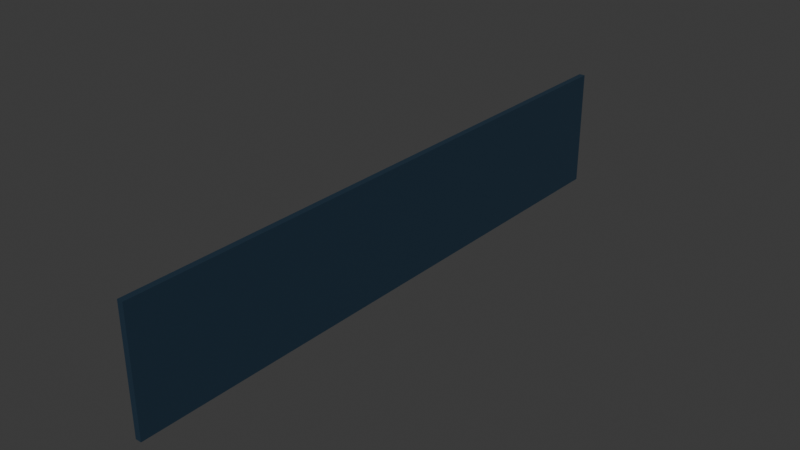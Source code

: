 # Source: hallceiling_blocker.blend  (saved by Blender 5.0.119; exported with 4.5.12 LTS)
import bpy
from mathutils import Matrix  # noqa: F401  (used for matrix-valued properties, if any)

bpy.ops.wm.read_factory_settings(use_empty=True)
scene = bpy.context.scene
scene.name = 'Scene'

# ---- collections
col_collection = bpy.data.collections.new('Collection'); scene.collection.children.link(col_collection)

# ---- materials (node trees are filled in below, after node groups)
mat_material = bpy.data.materials.new('Material')
mat_material.alpha_threshold = 0.0
mat_material.use_backface_culling_lightprobe_volume = False
mat_material.roughness = 0.5
mat_material.line_color = (0.0, 0.0, 0.0, 1.0)

# ---- material node trees
mat_material.use_nodes = True; mat_material.node_tree.nodes.clear()
_N = mat_material.node_tree.nodes; _L = mat_material.node_tree.links
n0 = _N.new('ShaderNodeOutputMaterial'); n0.name = 'Material Output'; n0.location = (200, 100)
n1 = _N.new('ShaderNodeBsdfPrincipled'); n1.name = 'Principled BSDF'; n1.location = (-200, 100)
n1.inputs[0].default_value = (0.01257, 0.03285, 0.05744, 1.0)
_L.new(n1.outputs[0], n0.inputs[0])
n0.is_active_output = True

# ---- world
world_world = bpy.data.worlds.new('World'); scene.world = world_world
world_world.use_nodes = True; world_world.node_tree.nodes.clear()
_N = world_world.node_tree.nodes; _L = world_world.node_tree.links
n0 = _N.new('ShaderNodeOutputWorld'); n0.name = 'World Output'; n0.location = (200, 100)
n1 = _N.new('ShaderNodeBackground'); n1.name = 'Background'; n1.location = (-200, 100)
n1.inputs[0].default_value = (0.05088, 0.05088, 0.05088, 1.0)
_L.new(n1.outputs[0], n0.inputs[0])
n0.is_active_output = True
world_world.color = (0.05088, 0.05088, 0.05088)
world_world.sun_shadow_jitter_overblur = 0.0

# ---- meshes
me_cube = bpy.data.meshes.new('Cube')
me_cube.from_pydata([(1.0, 1.0, 1.0), (1.0, 1.0, -1.0), (1.0, -1.0, 1.0), (1.0, -1.0, -1.0), (-1.0, 1.0, 1.0), (-1.0, 1.0, -1.0), (-1.0, -1.0, 1.0), (-1.0, -1.0, -1.0)], [], [(0, 4, 6, 2), (3, 2, 6, 7), (7, 6, 4, 5), (5, 1, 3, 7), (1, 0, 2, 3), (5, 4, 0, 1)])
_uv = me_cube.uv_layers.new(name='UVMap')
_uv.uv.foreach_set('vector', [0.625, 0.5, 0.875, 0.5, 0.875, 0.75, 0.625, 0.75, 0.375, 0.75, 0.625, 0.75, 0.625, 1.0, 0.375, 1.0, 0.375, 0.0, 0.625, 0.0, 0.625, 0.25, 0.375, 0.25, 0.125, 0.5, 0.375, 0.5, 0.375, 0.75, 0.125, 0.75, 0.375, 0.5, 0.625, 0.5, 0.625, 0.75, 0.375, 0.75, 0.375, 0.25, 0.625, 0.25, 0.625, 0.5, 0.375, 0.5])
me_cube.materials.append(mat_material)
me_cube.use_mirror_vertex_groups = False
me_cube.update()

# ---- objects
ob_hallceiling_blocker = bpy.data.objects.new('hallceiling_blocker', me_cube)

# ---- transforms, parenting, visibility, modifiers, constraints
ob_hallceiling_blocker.location = (0.01, 1.0, 0.2)
ob_hallceiling_blocker.scale = (0.01, 1.0, 0.2)
ob_hallceiling_blocker.lock_rotations_4d = False
ob_hallceiling_blocker.empty_display_type = 'ARROWS'
ob_hallceiling_blocker.lineart.crease_threshold = 0.0

# ---- collection membership
col_collection.objects.link(ob_hallceiling_blocker)

# ---- scene / render settings (as saved in the file)
scene.frame_start = 1; scene.frame_end = 250; scene.frame_set(1)
scene.render.engine = 'BLENDER_EEVEE_NEXT'
scene.render.bake_bias = 0.0
scene.render.bake_samples = 0
scene.cycles.sampling_pattern = 'TABULATED_SOBOL'
scene.eevee.use_volume_custom_range = False
bpy.context.view_layer.update()

# ---- added for rendering (the .blend has no active camera and no usable light): camera, sun
cam_auto = bpy.data.cameras.new('AutoCamera')
cam_auto.lens = 50.0
cam_auto.sensor_width = 36.0
cam_auto.clip_end = 1000.0
ob_auto_camera = bpy.data.objects.new('AutoCamera', cam_auto)
scene.collection.objects.link(ob_auto_camera)
ob_auto_camera.location = (1.89719, -1.26462, 1.70975)
ob_auto_camera.rotation_euler = (1.09748, -7.21219e-08, 0.694738)
scene.camera = ob_auto_camera
light_auto_sun = bpy.data.lights.new('AutoSun', 'SUN')
light_auto_sun.energy = 3.0
light_auto_sun.angle = 0.0523599
ob_auto_sun = bpy.data.objects.new('AutoSun', light_auto_sun)
scene.collection.objects.link(ob_auto_sun)
ob_auto_sun.rotation_euler = (0.872665, 0.174533, 0.523599)
bpy.context.view_layer.update()
